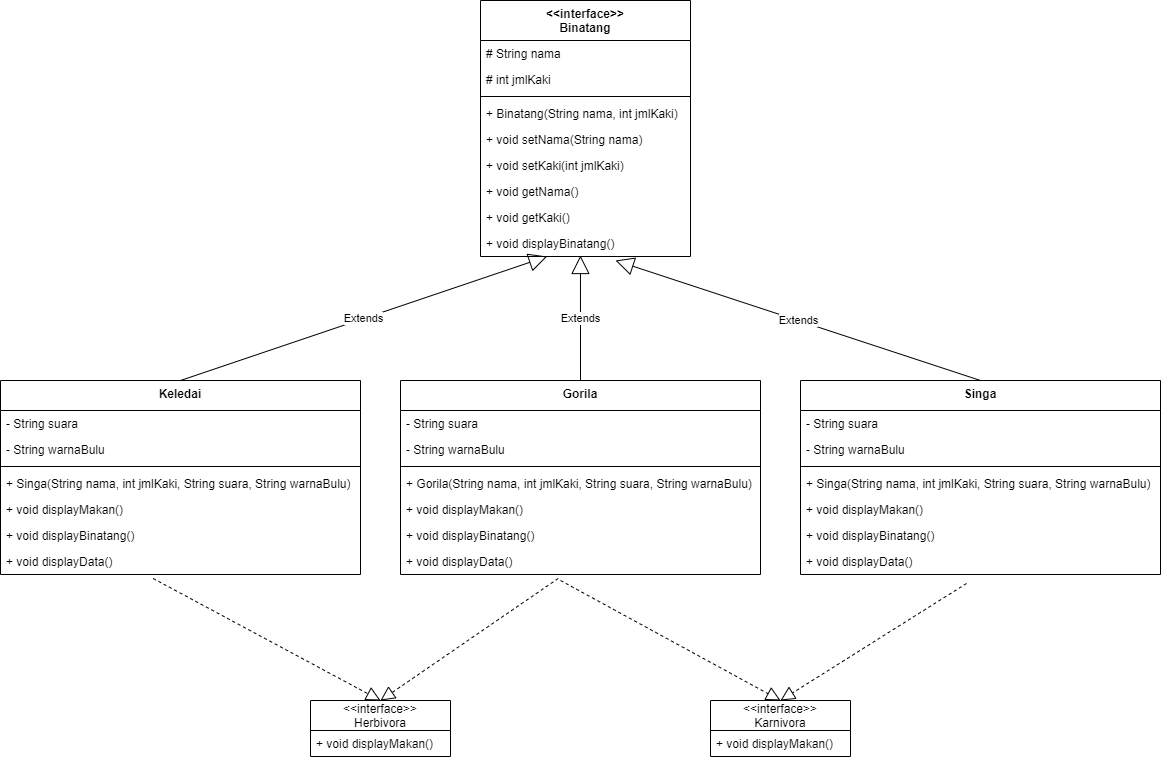

The diagram above was exported from draw.io. Its source (the exported page's mxGraphModel, read from the mxfile embedded in the PNG):
<mxGraphModel dx="2274" dy="1972" grid="1" gridSize="10" guides="1" tooltips="1" connect="1" arrows="1" fold="1" page="1" pageScale="1" pageWidth="827" pageHeight="1169" math="0" shadow="0">
  <root>
    <mxCell id="i0Yez4twWTH7I8dDlSkN-0" />
    <mxCell id="i0Yez4twWTH7I8dDlSkN-1" parent="i0Yez4twWTH7I8dDlSkN-0" />
    <mxCell id="nISQuXvASkI3C-7XySAS-0" value="&lt;&lt;interface&gt;&gt;&#10;Karnivora" style="swimlane;fontStyle=0;childLayout=stackLayout;horizontal=1;startSize=30;fillColor=none;horizontalStack=0;resizeParent=1;resizeParentMax=0;resizeLast=0;collapsible=1;marginBottom=0;" vertex="1" parent="i0Yez4twWTH7I8dDlSkN-1">
      <mxGeometry x="580" y="520" width="140" height="56" as="geometry" />
    </mxCell>
    <mxCell id="nISQuXvASkI3C-7XySAS-1" value="+ void displayMakan()" style="text;strokeColor=none;fillColor=none;align=left;verticalAlign=top;spacingLeft=4;spacingRight=4;overflow=hidden;rotatable=0;points=[[0,0.5],[1,0.5]];portConstraint=eastwest;" vertex="1" parent="nISQuXvASkI3C-7XySAS-0">
      <mxGeometry y="30" width="140" height="26" as="geometry" />
    </mxCell>
    <mxCell id="nISQuXvASkI3C-7XySAS-4" value="&lt;&lt;interface&gt;&gt;&#10;Herbivora" style="swimlane;fontStyle=0;childLayout=stackLayout;horizontal=1;startSize=30;fillColor=none;horizontalStack=0;resizeParent=1;resizeParentMax=0;resizeLast=0;collapsible=1;marginBottom=0;" vertex="1" parent="i0Yez4twWTH7I8dDlSkN-1">
      <mxGeometry x="180" y="520" width="140" height="56" as="geometry" />
    </mxCell>
    <mxCell id="nISQuXvASkI3C-7XySAS-5" value="+ void displayMakan()" style="text;strokeColor=none;fillColor=none;align=left;verticalAlign=top;spacingLeft=4;spacingRight=4;overflow=hidden;rotatable=0;points=[[0,0.5],[1,0.5]];portConstraint=eastwest;" vertex="1" parent="nISQuXvASkI3C-7XySAS-4">
      <mxGeometry y="30" width="140" height="26" as="geometry" />
    </mxCell>
    <mxCell id="nISQuXvASkI3C-7XySAS-6" value="&lt;&lt;interface&gt;&gt;&#10;Binatang" style="swimlane;fontStyle=1;align=center;verticalAlign=top;childLayout=stackLayout;horizontal=1;startSize=40;horizontalStack=0;resizeParent=1;resizeParentMax=0;resizeLast=0;collapsible=1;marginBottom=0;" vertex="1" parent="i0Yez4twWTH7I8dDlSkN-1">
      <mxGeometry x="350" y="-180" width="210" height="256" as="geometry" />
    </mxCell>
    <mxCell id="nISQuXvASkI3C-7XySAS-7" value="# String nama" style="text;strokeColor=none;fillColor=none;align=left;verticalAlign=top;spacingLeft=4;spacingRight=4;overflow=hidden;rotatable=0;points=[[0,0.5],[1,0.5]];portConstraint=eastwest;" vertex="1" parent="nISQuXvASkI3C-7XySAS-6">
      <mxGeometry y="40" width="210" height="26" as="geometry" />
    </mxCell>
    <mxCell id="nISQuXvASkI3C-7XySAS-10" value="# int jmlKaki" style="text;strokeColor=none;fillColor=none;align=left;verticalAlign=top;spacingLeft=4;spacingRight=4;overflow=hidden;rotatable=0;points=[[0,0.5],[1,0.5]];portConstraint=eastwest;" vertex="1" parent="nISQuXvASkI3C-7XySAS-6">
      <mxGeometry y="66" width="210" height="26" as="geometry" />
    </mxCell>
    <mxCell id="nISQuXvASkI3C-7XySAS-8" value="" style="line;strokeWidth=1;fillColor=none;align=left;verticalAlign=middle;spacingTop=-1;spacingLeft=3;spacingRight=3;rotatable=0;labelPosition=right;points=[];portConstraint=eastwest;" vertex="1" parent="nISQuXvASkI3C-7XySAS-6">
      <mxGeometry y="92" width="210" height="8" as="geometry" />
    </mxCell>
    <mxCell id="nISQuXvASkI3C-7XySAS-9" value="+ Binatang(String nama, int jmlKaki)" style="text;strokeColor=none;fillColor=none;align=left;verticalAlign=top;spacingLeft=4;spacingRight=4;overflow=hidden;rotatable=0;points=[[0,0.5],[1,0.5]];portConstraint=eastwest;" vertex="1" parent="nISQuXvASkI3C-7XySAS-6">
      <mxGeometry y="100" width="210" height="26" as="geometry" />
    </mxCell>
    <mxCell id="nISQuXvASkI3C-7XySAS-11" value="+ void setNama(String nama)" style="text;strokeColor=none;fillColor=none;align=left;verticalAlign=top;spacingLeft=4;spacingRight=4;overflow=hidden;rotatable=0;points=[[0,0.5],[1,0.5]];portConstraint=eastwest;" vertex="1" parent="nISQuXvASkI3C-7XySAS-6">
      <mxGeometry y="126" width="210" height="26" as="geometry" />
    </mxCell>
    <mxCell id="nISQuXvASkI3C-7XySAS-12" value="+ void setKaki(int jmlKaki)" style="text;strokeColor=none;fillColor=none;align=left;verticalAlign=top;spacingLeft=4;spacingRight=4;overflow=hidden;rotatable=0;points=[[0,0.5],[1,0.5]];portConstraint=eastwest;" vertex="1" parent="nISQuXvASkI3C-7XySAS-6">
      <mxGeometry y="152" width="210" height="26" as="geometry" />
    </mxCell>
    <mxCell id="nISQuXvASkI3C-7XySAS-13" value="+ void getNama()" style="text;strokeColor=none;fillColor=none;align=left;verticalAlign=top;spacingLeft=4;spacingRight=4;overflow=hidden;rotatable=0;points=[[0,0.5],[1,0.5]];portConstraint=eastwest;" vertex="1" parent="nISQuXvASkI3C-7XySAS-6">
      <mxGeometry y="178" width="210" height="26" as="geometry" />
    </mxCell>
    <mxCell id="nISQuXvASkI3C-7XySAS-14" value="+ void getKaki()" style="text;strokeColor=none;fillColor=none;align=left;verticalAlign=top;spacingLeft=4;spacingRight=4;overflow=hidden;rotatable=0;points=[[0,0.5],[1,0.5]];portConstraint=eastwest;" vertex="1" parent="nISQuXvASkI3C-7XySAS-6">
      <mxGeometry y="204" width="210" height="26" as="geometry" />
    </mxCell>
    <mxCell id="nISQuXvASkI3C-7XySAS-15" value="+ void displayBinatang()" style="text;strokeColor=none;fillColor=none;align=left;verticalAlign=top;spacingLeft=4;spacingRight=4;overflow=hidden;rotatable=0;points=[[0,0.5],[1,0.5]];portConstraint=eastwest;" vertex="1" parent="nISQuXvASkI3C-7XySAS-6">
      <mxGeometry y="230" width="210" height="26" as="geometry" />
    </mxCell>
    <mxCell id="nISQuXvASkI3C-7XySAS-16" value="Singa" style="swimlane;fontStyle=1;align=center;verticalAlign=top;childLayout=stackLayout;horizontal=1;startSize=30;horizontalStack=0;resizeParent=1;resizeParentMax=0;resizeLast=0;collapsible=1;marginBottom=0;" vertex="1" parent="i0Yez4twWTH7I8dDlSkN-1">
      <mxGeometry x="670" y="200" width="360" height="194" as="geometry" />
    </mxCell>
    <mxCell id="nISQuXvASkI3C-7XySAS-17" value="- String suara" style="text;strokeColor=none;fillColor=none;align=left;verticalAlign=top;spacingLeft=4;spacingRight=4;overflow=hidden;rotatable=0;points=[[0,0.5],[1,0.5]];portConstraint=eastwest;" vertex="1" parent="nISQuXvASkI3C-7XySAS-16">
      <mxGeometry y="30" width="360" height="26" as="geometry" />
    </mxCell>
    <mxCell id="nISQuXvASkI3C-7XySAS-18" value="- String warnaBulu" style="text;strokeColor=none;fillColor=none;align=left;verticalAlign=top;spacingLeft=4;spacingRight=4;overflow=hidden;rotatable=0;points=[[0,0.5],[1,0.5]];portConstraint=eastwest;" vertex="1" parent="nISQuXvASkI3C-7XySAS-16">
      <mxGeometry y="56" width="360" height="26" as="geometry" />
    </mxCell>
    <mxCell id="nISQuXvASkI3C-7XySAS-19" value="" style="line;strokeWidth=1;fillColor=none;align=left;verticalAlign=middle;spacingTop=-1;spacingLeft=3;spacingRight=3;rotatable=0;labelPosition=right;points=[];portConstraint=eastwest;" vertex="1" parent="nISQuXvASkI3C-7XySAS-16">
      <mxGeometry y="82" width="360" height="8" as="geometry" />
    </mxCell>
    <mxCell id="nISQuXvASkI3C-7XySAS-20" value="+ Singa(String nama, int jmlKaki, String suara, String warnaBulu)" style="text;strokeColor=none;fillColor=none;align=left;verticalAlign=top;spacingLeft=4;spacingRight=4;overflow=hidden;rotatable=0;points=[[0,0.5],[1,0.5]];portConstraint=eastwest;" vertex="1" parent="nISQuXvASkI3C-7XySAS-16">
      <mxGeometry y="90" width="360" height="26" as="geometry" />
    </mxCell>
    <mxCell id="nISQuXvASkI3C-7XySAS-26" value="+ void displayMakan()" style="text;strokeColor=none;fillColor=none;align=left;verticalAlign=top;spacingLeft=4;spacingRight=4;overflow=hidden;rotatable=0;points=[[0,0.5],[1,0.5]];portConstraint=eastwest;" vertex="1" parent="nISQuXvASkI3C-7XySAS-16">
      <mxGeometry y="116" width="360" height="26" as="geometry" />
    </mxCell>
    <mxCell id="nISQuXvASkI3C-7XySAS-25" value="+ void displayBinatang()" style="text;strokeColor=none;fillColor=none;align=left;verticalAlign=top;spacingLeft=4;spacingRight=4;overflow=hidden;rotatable=0;points=[[0,0.5],[1,0.5]];portConstraint=eastwest;" vertex="1" parent="nISQuXvASkI3C-7XySAS-16">
      <mxGeometry y="142" width="360" height="26" as="geometry" />
    </mxCell>
    <mxCell id="nISQuXvASkI3C-7XySAS-27" value="+ void displayData()" style="text;strokeColor=none;fillColor=none;align=left;verticalAlign=top;spacingLeft=4;spacingRight=4;overflow=hidden;rotatable=0;points=[[0,0.5],[1,0.5]];portConstraint=eastwest;" vertex="1" parent="nISQuXvASkI3C-7XySAS-16">
      <mxGeometry y="168" width="360" height="26" as="geometry" />
    </mxCell>
    <mxCell id="nISQuXvASkI3C-7XySAS-28" value="Gorila" style="swimlane;fontStyle=1;align=center;verticalAlign=top;childLayout=stackLayout;horizontal=1;startSize=30;horizontalStack=0;resizeParent=1;resizeParentMax=0;resizeLast=0;collapsible=1;marginBottom=0;" vertex="1" parent="i0Yez4twWTH7I8dDlSkN-1">
      <mxGeometry x="270" y="200" width="360" height="194" as="geometry" />
    </mxCell>
    <mxCell id="nISQuXvASkI3C-7XySAS-29" value="- String suara" style="text;strokeColor=none;fillColor=none;align=left;verticalAlign=top;spacingLeft=4;spacingRight=4;overflow=hidden;rotatable=0;points=[[0,0.5],[1,0.5]];portConstraint=eastwest;" vertex="1" parent="nISQuXvASkI3C-7XySAS-28">
      <mxGeometry y="30" width="360" height="26" as="geometry" />
    </mxCell>
    <mxCell id="nISQuXvASkI3C-7XySAS-30" value="- String warnaBulu" style="text;strokeColor=none;fillColor=none;align=left;verticalAlign=top;spacingLeft=4;spacingRight=4;overflow=hidden;rotatable=0;points=[[0,0.5],[1,0.5]];portConstraint=eastwest;" vertex="1" parent="nISQuXvASkI3C-7XySAS-28">
      <mxGeometry y="56" width="360" height="26" as="geometry" />
    </mxCell>
    <mxCell id="nISQuXvASkI3C-7XySAS-31" value="" style="line;strokeWidth=1;fillColor=none;align=left;verticalAlign=middle;spacingTop=-1;spacingLeft=3;spacingRight=3;rotatable=0;labelPosition=right;points=[];portConstraint=eastwest;" vertex="1" parent="nISQuXvASkI3C-7XySAS-28">
      <mxGeometry y="82" width="360" height="8" as="geometry" />
    </mxCell>
    <mxCell id="nISQuXvASkI3C-7XySAS-32" value="+ Gorila(String nama, int jmlKaki, String suara, String warnaBulu)" style="text;strokeColor=none;fillColor=none;align=left;verticalAlign=top;spacingLeft=4;spacingRight=4;overflow=hidden;rotatable=0;points=[[0,0.5],[1,0.5]];portConstraint=eastwest;" vertex="1" parent="nISQuXvASkI3C-7XySAS-28">
      <mxGeometry y="90" width="360" height="26" as="geometry" />
    </mxCell>
    <mxCell id="nISQuXvASkI3C-7XySAS-33" value="+ void displayMakan()" style="text;strokeColor=none;fillColor=none;align=left;verticalAlign=top;spacingLeft=4;spacingRight=4;overflow=hidden;rotatable=0;points=[[0,0.5],[1,0.5]];portConstraint=eastwest;" vertex="1" parent="nISQuXvASkI3C-7XySAS-28">
      <mxGeometry y="116" width="360" height="26" as="geometry" />
    </mxCell>
    <mxCell id="nISQuXvASkI3C-7XySAS-34" value="+ void displayBinatang()" style="text;strokeColor=none;fillColor=none;align=left;verticalAlign=top;spacingLeft=4;spacingRight=4;overflow=hidden;rotatable=0;points=[[0,0.5],[1,0.5]];portConstraint=eastwest;" vertex="1" parent="nISQuXvASkI3C-7XySAS-28">
      <mxGeometry y="142" width="360" height="26" as="geometry" />
    </mxCell>
    <mxCell id="nISQuXvASkI3C-7XySAS-35" value="+ void displayData()" style="text;strokeColor=none;fillColor=none;align=left;verticalAlign=top;spacingLeft=4;spacingRight=4;overflow=hidden;rotatable=0;points=[[0,0.5],[1,0.5]];portConstraint=eastwest;" vertex="1" parent="nISQuXvASkI3C-7XySAS-28">
      <mxGeometry y="168" width="360" height="26" as="geometry" />
    </mxCell>
    <mxCell id="nISQuXvASkI3C-7XySAS-36" value="Keledai" style="swimlane;fontStyle=1;align=center;verticalAlign=top;childLayout=stackLayout;horizontal=1;startSize=30;horizontalStack=0;resizeParent=1;resizeParentMax=0;resizeLast=0;collapsible=1;marginBottom=0;" vertex="1" parent="i0Yez4twWTH7I8dDlSkN-1">
      <mxGeometry x="-130" y="200" width="360" height="194" as="geometry" />
    </mxCell>
    <mxCell id="nISQuXvASkI3C-7XySAS-37" value="- String suara" style="text;strokeColor=none;fillColor=none;align=left;verticalAlign=top;spacingLeft=4;spacingRight=4;overflow=hidden;rotatable=0;points=[[0,0.5],[1,0.5]];portConstraint=eastwest;" vertex="1" parent="nISQuXvASkI3C-7XySAS-36">
      <mxGeometry y="30" width="360" height="26" as="geometry" />
    </mxCell>
    <mxCell id="nISQuXvASkI3C-7XySAS-38" value="- String warnaBulu" style="text;strokeColor=none;fillColor=none;align=left;verticalAlign=top;spacingLeft=4;spacingRight=4;overflow=hidden;rotatable=0;points=[[0,0.5],[1,0.5]];portConstraint=eastwest;" vertex="1" parent="nISQuXvASkI3C-7XySAS-36">
      <mxGeometry y="56" width="360" height="26" as="geometry" />
    </mxCell>
    <mxCell id="nISQuXvASkI3C-7XySAS-39" value="" style="line;strokeWidth=1;fillColor=none;align=left;verticalAlign=middle;spacingTop=-1;spacingLeft=3;spacingRight=3;rotatable=0;labelPosition=right;points=[];portConstraint=eastwest;" vertex="1" parent="nISQuXvASkI3C-7XySAS-36">
      <mxGeometry y="82" width="360" height="8" as="geometry" />
    </mxCell>
    <mxCell id="nISQuXvASkI3C-7XySAS-40" value="+ Singa(String nama, int jmlKaki, String suara, String warnaBulu)" style="text;strokeColor=none;fillColor=none;align=left;verticalAlign=top;spacingLeft=4;spacingRight=4;overflow=hidden;rotatable=0;points=[[0,0.5],[1,0.5]];portConstraint=eastwest;" vertex="1" parent="nISQuXvASkI3C-7XySAS-36">
      <mxGeometry y="90" width="360" height="26" as="geometry" />
    </mxCell>
    <mxCell id="nISQuXvASkI3C-7XySAS-41" value="+ void displayMakan()" style="text;strokeColor=none;fillColor=none;align=left;verticalAlign=top;spacingLeft=4;spacingRight=4;overflow=hidden;rotatable=0;points=[[0,0.5],[1,0.5]];portConstraint=eastwest;" vertex="1" parent="nISQuXvASkI3C-7XySAS-36">
      <mxGeometry y="116" width="360" height="26" as="geometry" />
    </mxCell>
    <mxCell id="nISQuXvASkI3C-7XySAS-42" value="+ void displayBinatang()" style="text;strokeColor=none;fillColor=none;align=left;verticalAlign=top;spacingLeft=4;spacingRight=4;overflow=hidden;rotatable=0;points=[[0,0.5],[1,0.5]];portConstraint=eastwest;" vertex="1" parent="nISQuXvASkI3C-7XySAS-36">
      <mxGeometry y="142" width="360" height="26" as="geometry" />
    </mxCell>
    <mxCell id="nISQuXvASkI3C-7XySAS-43" value="+ void displayData()" style="text;strokeColor=none;fillColor=none;align=left;verticalAlign=top;spacingLeft=4;spacingRight=4;overflow=hidden;rotatable=0;points=[[0,0.5],[1,0.5]];portConstraint=eastwest;" vertex="1" parent="nISQuXvASkI3C-7XySAS-36">
      <mxGeometry y="168" width="360" height="26" as="geometry" />
    </mxCell>
    <mxCell id="nISQuXvASkI3C-7XySAS-45" value="" style="endArrow=block;dashed=1;endFill=0;endSize=12;html=1;exitX=0.424;exitY=1.154;exitDx=0;exitDy=0;exitPerimeter=0;entryX=0.5;entryY=0;entryDx=0;entryDy=0;" edge="1" parent="i0Yez4twWTH7I8dDlSkN-1" source="nISQuXvASkI3C-7XySAS-43" target="nISQuXvASkI3C-7XySAS-4">
      <mxGeometry width="160" relative="1" as="geometry">
        <mxPoint x="340" y="250" as="sourcePoint" />
        <mxPoint x="500" y="250" as="targetPoint" />
      </mxGeometry>
    </mxCell>
    <mxCell id="nISQuXvASkI3C-7XySAS-46" value="" style="endArrow=block;dashed=1;endFill=0;endSize=12;html=1;exitX=0.438;exitY=1.154;exitDx=0;exitDy=0;exitPerimeter=0;" edge="1" parent="i0Yez4twWTH7I8dDlSkN-1" source="nISQuXvASkI3C-7XySAS-35">
      <mxGeometry width="160" relative="1" as="geometry">
        <mxPoint x="32.63999999999987" y="408.00400000000036" as="sourcePoint" />
        <mxPoint x="250" y="520" as="targetPoint" />
      </mxGeometry>
    </mxCell>
    <mxCell id="nISQuXvASkI3C-7XySAS-49" value="" style="endArrow=block;dashed=1;endFill=0;endSize=12;html=1;entryX=0.5;entryY=0;entryDx=0;entryDy=0;" edge="1" parent="i0Yez4twWTH7I8dDlSkN-1" target="nISQuXvASkI3C-7XySAS-0">
      <mxGeometry width="160" relative="1" as="geometry">
        <mxPoint x="430" y="400" as="sourcePoint" />
        <mxPoint x="260" y="530" as="targetPoint" />
      </mxGeometry>
    </mxCell>
    <mxCell id="nISQuXvASkI3C-7XySAS-50" value="" style="endArrow=block;dashed=1;endFill=0;endSize=12;html=1;entryX=0.5;entryY=0;entryDx=0;entryDy=0;" edge="1" parent="i0Yez4twWTH7I8dDlSkN-1" target="nISQuXvASkI3C-7XySAS-0">
      <mxGeometry width="160" relative="1" as="geometry">
        <mxPoint x="836" y="403" as="sourcePoint" />
        <mxPoint x="270" y="540" as="targetPoint" />
      </mxGeometry>
    </mxCell>
    <mxCell id="nISQuXvASkI3C-7XySAS-51" value="Extends" style="endArrow=block;endSize=16;endFill=0;html=1;exitX=0.5;exitY=0;exitDx=0;exitDy=0;entryX=0.476;entryY=0.962;entryDx=0;entryDy=0;entryPerimeter=0;" edge="1" parent="i0Yez4twWTH7I8dDlSkN-1" source="nISQuXvASkI3C-7XySAS-28" target="nISQuXvASkI3C-7XySAS-15">
      <mxGeometry width="160" relative="1" as="geometry">
        <mxPoint x="450" y="190" as="sourcePoint" />
        <mxPoint x="460" y="80" as="targetPoint" />
      </mxGeometry>
    </mxCell>
    <mxCell id="nISQuXvASkI3C-7XySAS-52" value="Extends" style="endArrow=block;endSize=16;endFill=0;html=1;exitX=0.5;exitY=0;exitDx=0;exitDy=0;entryX=0.476;entryY=1.013;entryDx=0;entryDy=0;entryPerimeter=0;" edge="1" parent="i0Yez4twWTH7I8dDlSkN-1" source="nISQuXvASkI3C-7XySAS-36" target="nISQuXvASkI3C-7XySAS-15">
      <mxGeometry width="160" relative="1" as="geometry">
        <mxPoint x="410" y="250" as="sourcePoint" />
        <mxPoint x="570" y="250" as="targetPoint" />
      </mxGeometry>
    </mxCell>
    <mxCell id="nISQuXvASkI3C-7XySAS-56" value="Extends" style="endArrow=block;endSize=16;endFill=0;html=1;exitX=0.5;exitY=0;exitDx=0;exitDy=0;entryX=0.643;entryY=1.154;entryDx=0;entryDy=0;entryPerimeter=0;" edge="1" parent="i0Yez4twWTH7I8dDlSkN-1" source="nISQuXvASkI3C-7XySAS-16" target="nISQuXvASkI3C-7XySAS-15">
      <mxGeometry width="160" relative="1" as="geometry">
        <mxPoint x="60" y="210" as="sourcePoint" />
        <mxPoint x="426.5693430656934" y="86" as="targetPoint" />
      </mxGeometry>
    </mxCell>
  </root>
</mxGraphModel>